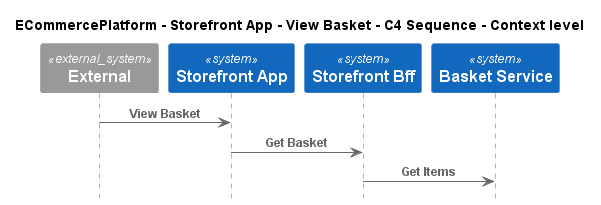

The diagram above was rendered by PlantUML. Its source (embedded in the PNG):
@startuml
!include ..\..\..\..\..\.c4s\C4_Sequence.puml

title ECommercePlatform - Storefront App - View Basket - C4 Sequence - Context level

System_Ext(C4InterFlow.SoftwareSystems.ExternalSystem, "External", "")
System(ECommercePlatform.SoftwareSystems.StorefrontApp, "Storefront App", "")
System(ECommercePlatform.SoftwareSystems.StorefrontBff, "Storefront Bff", "")
System(ECommercePlatform.SoftwareSystems.BasketService, "Basket Service", "")

Rel(C4InterFlow.SoftwareSystems.ExternalSystem, ECommercePlatform.SoftwareSystems.StorefrontApp, "View Basket")
Rel(ECommercePlatform.SoftwareSystems.StorefrontApp, ECommercePlatform.SoftwareSystems.StorefrontBff, "Get Basket")
Rel(ECommercePlatform.SoftwareSystems.StorefrontBff, ECommercePlatform.SoftwareSystems.BasketService, "Get Items")


@enduml